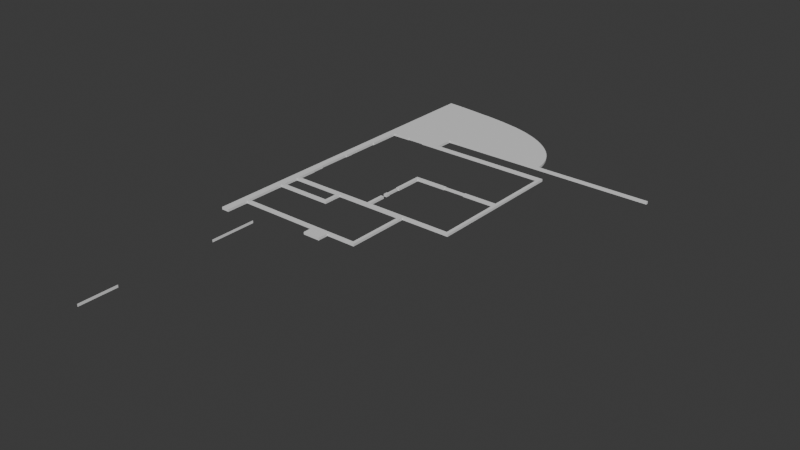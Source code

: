 # Source: LabRoofEnvelopeCorrection.blend  (saved by Blender 5.2.45; exported with 4.5.12 LTS)
import bpy
from mathutils import Matrix  # noqa: F401  (used for matrix-valued properties, if any)

bpy.ops.wm.read_factory_settings(use_empty=True)
scene = bpy.context.scene
scene.name = 'Scene'

# ---- collections
col_collection = bpy.data.collections.new('Collection'); scene.collection.children.link(col_collection)

# ---- materials (node trees are filled in below, after node groups)
mat_r17_wall = bpy.data.materials.new('R17_Wall')
mat_r17_wall.diffuse_color = (0.84, 0.86, 0.87, 1.0)

# ---- material node trees
mat_r17_wall.use_nodes = True; mat_r17_wall.node_tree.nodes.clear()
_N = mat_r17_wall.node_tree.nodes; _L = mat_r17_wall.node_tree.links
n0 = _N.new('ShaderNodeBsdfPrincipled'); n0.name = 'Principled BSDF'; n0.location = (-200, 100)
n0.inputs[10].default_value = 0.005
n1 = _N.new('ShaderNodeOutputMaterial'); n1.name = 'Material Output'; n1.location = (200, 100)
_L.new(n0.outputs[0], n1.inputs[0])
n1.is_active_output = True

# ---- world
world_world = bpy.data.worlds.new('World'); scene.world = world_world
world_world.use_nodes = True; world_world.node_tree.nodes.clear()
_N = world_world.node_tree.nodes; _L = world_world.node_tree.links
n0 = _N.new('ShaderNodeOutputWorld'); n0.name = 'World Output'; n0.location = (200, 100)
n1 = _N.new('ShaderNodeBackground'); n1.name = 'Background'; n1.location = (-200, 100)
n1.inputs[0].default_value = (0.05088, 0.05088, 0.05088, 1.0)
_L.new(n1.outputs[0], n0.inputs[0])
n0.is_active_output = True
world_world.color = (0.05088, 0.05088, 0.05088)
world_world.sun_shadow_jitter_overblur = 0.0

# ---- meshes
me_sm_labroofcorrected_b_main_roof_rg03_01 = bpy.data.meshes.new('SM_LabRoofCorrected_B_Main_roof_RG03_01')
me_sm_labroofcorrected_b_main_roof_rg03_01.from_pydata([(11.31, 5.975, 0.0), (11.31, 1.192, 0.0), (10.71, 1.792, 0.0), (2.144, -5.975, 0.0), (1.544, -5.975, 0.0), (1.544, 1.042, 0.0), (-11.31, 1.042, 0.0), (-11.31, 1.642, 0.0), (-5.744, 1.642, 0.0), (-5.444, 1.642, 0.0), (-5.744, 1.652, 0.0), (-5.444, 1.652, 0.0), (-11.31, 1.652, 0.0), (-11.31, 1.792, 0.0), (-5.894, 1.792, 0.0), (-5.894, 5.275, 0.0), (-5.294, 5.275, 0.0), (10.71, 5.975, 0.0), (2.144, 1.192, 0.0), (-5.294, 1.792, 0.0), (2.154, 1.642, 0.0), (2.154, 1.652, 0.0), (10.71, 1.792, 0.45), (11.31, 1.192, 0.45), (11.31, 5.975, 0.45), (1.544, 1.042, 0.45), (1.544, -5.975, 0.45), (2.144, -5.975, 0.45), (-5.744, 1.642, 0.45), (-11.31, 1.642, 0.45), (-11.31, 1.042, 0.45), (-5.744, 1.652, 0.45), (-5.444, 1.642, 0.45), (-5.444, 1.652, 0.45), (-5.894, 1.792, 0.45), (-11.31, 1.792, 0.45), (-11.31, 1.652, 0.45), (-5.294, 5.275, 0.45), (-5.894, 5.275, 0.45), (10.71, 5.975, 0.45), (2.144, 1.192, 0.45), (-5.294, 1.792, 0.45), (2.154, 1.642, 0.45), (2.154, 1.652, 0.45)], [], [(0, 1, 2), (3, 4, 5), (6, 7, 8), (9, 8, 10), (10, 11, 9), (12, 13, 14), (15, 16, 14), (2, 17, 0), (5, 18, 3), (6, 8, 9), (14, 10, 12), (16, 19, 14), (1, 18, 2), (9, 5, 6), (14, 11, 10), (5, 9, 20), (11, 14, 19), (20, 18, 5), (19, 21, 11), (18, 20, 2), (19, 2, 21), (20, 21, 2), (22, 23, 24), (25, 26, 27), (28, 29, 30), (31, 28, 32), (32, 33, 31), (34, 35, 36), (34, 37, 38), (24, 39, 22), (27, 40, 25), (32, 28, 30), (36, 31, 34), (34, 41, 37), (22, 40, 23), (30, 25, 32), (31, 33, 34), (42, 32, 25), (41, 34, 33), (25, 40, 42), (33, 43, 41), (22, 42, 40), (43, 22, 41), (22, 43, 42), (17, 2, 22), (17, 22, 39), (2, 19, 41), (2, 41, 22), (19, 16, 37), (19, 37, 41), (16, 15, 38), (16, 38, 37), (15, 14, 34), (15, 34, 38), (14, 13, 35), (14, 35, 34), (13, 12, 36), (13, 36, 35), (12, 10, 31), (12, 31, 36), (10, 8, 28), (10, 28, 31), (8, 7, 29), (8, 29, 28), (7, 6, 30), (7, 30, 29), (6, 5, 25), (6, 25, 30), (5, 4, 26), (5, 26, 25), (4, 3, 27), (4, 27, 26), (3, 18, 40), (3, 40, 27), (18, 1, 23), (18, 23, 40), (1, 0, 24), (1, 24, 23), (0, 17, 39), (0, 39, 24), (20, 9, 32), (20, 32, 42), (9, 11, 33), (9, 33, 32), (11, 21, 43), (11, 43, 33), (21, 20, 42), (21, 42, 43)])
_uv = me_sm_labroofcorrected_b_main_roof_rg03_01.uv_layers.new(name='UVMap')
_uv.uv.foreach_set('vector', [11.31, 5.975, 11.31, 1.192, 10.71, 1.792, 2.144, -5.975, 1.544, -5.975, 1.544, 1.042, -11.31, 1.042, -11.31, 1.642, -5.744, 1.642, -5.444, 1.642, -5.744, 1.642, -5.744, 1.652, -5.744, 1.652, -5.444, 1.652, -5.444, 1.642, -11.31, 1.652, -11.31, 1.792, -5.894, 1.792, -5.894, 5.275, -5.294, 5.275, -5.894, 1.792, 10.71, 1.792, 10.71, 5.975, 11.31, 5.975, 1.544, 1.042, 2.144, 1.192, 2.144, -5.975, -11.31, 1.042, -5.744, 1.642, -5.444, 1.642, -5.894, 1.792, -5.744, 1.652, -11.31, 1.652, -5.294, 5.275, -5.294, 1.792, -5.894, 1.792, 11.31, 1.192, 2.144, 1.192, 10.71, 1.792, -5.444, 1.642, 1.544, 1.042, -11.31, 1.042, -5.894, 1.792, -5.444, 1.652, -5.744, 1.652, 1.544, 1.042, -5.444, 1.642, 2.154, 1.642, -5.444, 1.652, -5.894, 1.792, -5.294, 1.792, 2.154, 1.642, 2.144, 1.192, 1.544, 1.042, -5.294, 1.792, 2.154, 1.652, -5.444, 1.652, 2.144, 1.192, 2.154, 1.642, 10.71, 1.792, -5.294, 1.792, 10.71, 1.792, 2.154, 1.652, 2.154, 1.642, 2.154, 1.652, 10.71, 1.792, 10.71, 1.792, 11.31, 1.192, 11.31, 5.975, 1.544, 1.042, 1.544, -5.975, 2.144, -5.975, -5.744, 1.642, -11.31, 1.642, -11.31, 1.042, -5.744, 1.652, -5.744, 1.642, -5.444, 1.642, -5.444, 1.642, -5.444, 1.652, -5.744, 1.652, -5.894, 1.792, -11.31, 1.792, -11.31, 1.652, -5.894, 1.792, -5.294, 5.275, -5.894, 5.275, 11.31, 5.975, 10.71, 5.975, 10.71, 1.792, 2.144, -5.975, 2.144, 1.192, 1.544, 1.042, -5.444, 1.642, -5.744, 1.642, -11.31, 1.042, -11.31, 1.652, -5.744, 1.652, -5.894, 1.792, -5.894, 1.792, -5.294, 1.792, -5.294, 5.275, 10.71, 1.792, 2.144, 1.192, 11.31, 1.192, -11.31, 1.042, 1.544, 1.042, -5.444, 1.642, -5.744, 1.652, -5.444, 1.652, -5.894, 1.792, 2.154, 1.642, -5.444, 1.642, 1.544, 1.042, -5.294, 1.792, -5.894, 1.792, -5.444, 1.652, 1.544, 1.042, 2.144, 1.192, 2.154, 1.642, -5.444, 1.652, 2.154, 1.652, -5.294, 1.792, 10.71, 1.792, 2.154, 1.642, 2.144, 1.192, 2.154, 1.652, 10.71, 1.792, -5.294, 1.792, 10.71, 1.792, 2.154, 1.652, 2.154, 1.642, 5.975, 0.0, 1.792, 0.0, 1.792, 0.45, 5.975, 0.0, 1.792, 0.45, 5.975, 0.45, 10.71, 0.0, -5.294, 0.0, -5.294, 0.45, 10.71, 0.0, -5.294, 0.45, 10.71, 0.45, 1.792, 0.0, 5.275, 0.0, 5.275, 0.45, 1.792, 0.0, 5.275, 0.45, 1.792, 0.45, -5.294, 0.0, -5.894, 0.0, -5.894, 0.45, -5.294, 0.0, -5.894, 0.45, -5.294, 0.45, 5.275, 0.0, 1.792, 0.0, 1.792, 0.45, 5.275, 0.0, 1.792, 0.45, 5.275, 0.45, -5.894, 0.0, -11.31, 0.0, -11.31, 0.45, -5.894, 0.0, -11.31, 0.45, -5.894, 0.45, 1.792, 0.0, 1.652, 0.0, 1.652, 0.45, 1.792, 0.0, 1.652, 0.45, 1.792, 0.45, -11.31, 0.0, -5.744, 0.0, -5.744, 0.45, -11.31, 0.0, -5.744, 0.45, -11.31, 0.45, 1.652, 0.0, 1.642, 0.0, 1.642, 0.45, 1.652, 0.0, 1.642, 0.45, 1.652, 0.45, -5.744, 0.0, -11.31, 0.0, -11.31, 0.45, -5.744, 0.0, -11.31, 0.45, -5.744, 0.45, 1.642, 0.0, 1.042, 0.0, 1.042, 0.45, 1.642, 0.0, 1.042, 0.45, 1.642, 0.45, -11.31, 0.0, 1.544, 0.0, 1.544, 0.45, -11.31, 0.0, 1.544, 0.45, -11.31, 0.45, 1.042, 0.0, -5.975, 0.0, -5.975, 0.45, 1.042, 0.0, -5.975, 0.45, 1.042, 0.45, 1.544, 0.0, 2.144, 0.0, 2.144, 0.45, 1.544, 0.0, 2.144, 0.45, 1.544, 0.45, -5.975, 0.0, 1.192, 0.0, 1.192, 0.45, -5.975, 0.0, 1.192, 0.45, -5.975, 0.45, 2.144, 0.0, 11.31, 0.0, 11.31, 0.45, 2.144, 0.0, 11.31, 0.45, 2.144, 0.45, 1.192, 0.0, 5.975, 0.0, 5.975, 0.45, 1.192, 0.0, 5.975, 0.45, 1.192, 0.45, 11.31, 0.0, 10.71, 0.0, 10.71, 0.45, 11.31, 0.0, 10.71, 0.45, 11.31, 0.45, 2.154, 0.0, -5.444, 0.0, -5.444, 0.45, 2.154, 0.0, -5.444, 0.45, 2.154, 0.45, 1.642, 0.0, 1.652, 0.0, 1.652, 0.45, 1.642, 0.0, 1.652, 0.45, 1.642, 0.45, -5.444, 0.0, 2.154, 0.0, 2.154, 0.45, -5.444, 0.0, 2.154, 0.45, -5.444, 0.45, 1.652, 0.0, 1.642, 0.0, 1.642, 0.45, 1.652, 0.0, 1.642, 0.45, 1.652, 0.45])
me_sm_labroofcorrected_b_main_roof_rg03_01.materials.append(mat_r17_wall)
me_sm_labroofcorrected_b_main_roof_rg03_01.update()
me_sm_labroofcorrected_b_main_roof_rg03_02 = bpy.data.meshes.new('SM_LabRoofCorrected_B_Main_roof_RG03_02')
me_sm_labroofcorrected_b_main_roof_rg03_02.from_pydata([(-0.03125, 1.25, 0.0), (0.03125, 1.25, 0.0), (0.03125, -1.25, 0.0), (-0.03125, -1.25, 0.0), (0.03125, -1.25, 0.45), (0.03125, 1.25, 0.45), (-0.03125, 1.25, 0.45), (-0.03125, -1.25, 0.45)], [], [(0, 1, 2), (2, 3, 0), (4, 5, 6), (6, 7, 4), (0, 3, 7), (0, 7, 6), (3, 2, 4), (3, 4, 7), (2, 1, 5), (2, 5, 4), (1, 0, 6), (1, 6, 5)])
_uv = me_sm_labroofcorrected_b_main_roof_rg03_02.uv_layers.new(name='UVMap')
_uv.uv.foreach_set('vector', [-0.03125, 1.25, 0.03125, 1.25, 0.03125, -1.25, 0.03125, -1.25, -0.03125, -1.25, -0.03125, 1.25, 0.03125, -1.25, 0.03125, 1.25, -0.03125, 1.25, -0.03125, 1.25, -0.03125, -1.25, 0.03125, -1.25, 1.25, 0.0, -1.25, 0.0, -1.25, 0.45, 1.25, 0.0, -1.25, 0.45, 1.25, 0.45, -0.03125, 0.0, 0.03125, 0.0, 0.03125, 0.45, -0.03125, 0.0, 0.03125, 0.45, -0.03125, 0.45, -1.25, 0.0, 1.25, 0.0, 1.25, 0.45, -1.25, 0.0, 1.25, 0.45, -1.25, 0.45, 0.03125, 0.0, -0.03125, 0.0, -0.03125, 0.45, 0.03125, 0.0, -0.03125, 0.45, 0.03125, 0.45])
me_sm_labroofcorrected_b_main_roof_rg03_02.materials.append(mat_r17_wall)
me_sm_labroofcorrected_b_main_roof_rg03_02.update()
me_sm_labroofcorrected_b_main_roof_rg04_01 = bpy.data.meshes.new('SM_LabRoofCorrected_B_Main_roof_RG04_01')
me_sm_labroofcorrected_b_main_roof_rg04_01.from_pydata([(1.612, -1.3, 0.0), (-1.587, -1.3, 0.0), (1.612, 0.7, 0.0), (-6.35, 0.7, 0.0), (-6.35, 1.3, 0.0), (-1.587, 0.7, 0.0), (6.35, 1.3, 0.0), (6.35, 0.7, 0.0), (1.612, 0.7, 0.45), (-1.587, -1.3, 0.45), (1.612, -1.3, 0.45), (-1.587, 0.7, 0.45), (-6.35, 1.3, 0.45), (-6.35, 0.7, 0.45), (6.35, 0.7, 0.45), (6.35, 1.3, 0.45)], [], [(0, 1, 2), (3, 4, 5), (6, 7, 2), (1, 5, 2), (6, 2, 5), (5, 4, 6), (8, 9, 10), (11, 12, 13), (8, 14, 15), (8, 11, 9), (11, 8, 15), (15, 12, 11), (7, 6, 15), (7, 15, 14), (6, 4, 12), (6, 12, 15), (4, 3, 13), (4, 13, 12), (3, 5, 11), (3, 11, 13), (5, 1, 9), (5, 9, 11), (1, 0, 10), (1, 10, 9), (0, 2, 8), (0, 8, 10), (2, 7, 14), (2, 14, 8)])
_uv = me_sm_labroofcorrected_b_main_roof_rg04_01.uv_layers.new(name='UVMap')
_uv.uv.foreach_set('vector', [1.612, -1.3, -1.587, -1.3, 1.612, 0.7, -6.35, 0.7, -6.35, 1.3, -1.587, 0.7, 6.35, 1.3, 6.35, 0.7, 1.612, 0.7, -1.587, -1.3, -1.587, 0.7, 1.612, 0.7, 6.35, 1.3, 1.612, 0.7, -1.587, 0.7, -1.587, 0.7, -6.35, 1.3, 6.35, 1.3, 1.612, 0.7, -1.587, -1.3, 1.612, -1.3, -1.587, 0.7, -6.35, 1.3, -6.35, 0.7, 1.612, 0.7, 6.35, 0.7, 6.35, 1.3, 1.612, 0.7, -1.587, 0.7, -1.587, -1.3, -1.587, 0.7, 1.612, 0.7, 6.35, 1.3, 6.35, 1.3, -6.35, 1.3, -1.587, 0.7, 0.7, 0.0, 1.3, 0.0, 1.3, 0.45, 0.7, 0.0, 1.3, 0.45, 0.7, 0.45, 6.35, 0.0, -6.35, 0.0, -6.35, 0.45, 6.35, 0.0, -6.35, 0.45, 6.35, 0.45, 1.3, 0.0, 0.7, 0.0, 0.7, 0.45, 1.3, 0.0, 0.7, 0.45, 1.3, 0.45, -6.35, 0.0, -1.587, 0.0, -1.587, 0.45, -6.35, 0.0, -1.587, 0.45, -6.35, 0.45, 0.7, 0.0, -1.3, 0.0, -1.3, 0.45, 0.7, 0.0, -1.3, 0.45, 0.7, 0.45, -1.587, 0.0, 1.612, 0.0, 1.612, 0.45, -1.587, 0.0, 1.612, 0.45, -1.587, 0.45, -1.3, 0.0, 0.7, 0.0, 0.7, 0.45, -1.3, 0.0, 0.7, 0.45, -1.3, 0.45, 1.612, 0.0, 6.35, 0.0, 6.35, 0.45, 1.612, 0.0, 6.35, 0.45, 1.612, 0.45])
me_sm_labroofcorrected_b_main_roof_rg04_01.materials.append(mat_r17_wall)
me_sm_labroofcorrected_b_main_roof_rg04_01.update()
me_sm_labroofcorrected_b_main_roof_rg08_01 = bpy.data.meshes.new('SM_LabRoofCorrected_B_Main_roof_RG08_01')
me_sm_labroofcorrected_b_main_roof_rg08_01.from_pydata([(0.0375, 1.467, 0.0), (0.0375, -1.467, 0.0), (-0.0375, -1.467, 0.0), (-0.0375, 1.467, 0.0), (-0.0375, -1.467, 0.45), (0.0375, -1.467, 0.45), (0.0375, 1.467, 0.45), (-0.0375, 1.467, 0.45)], [], [(0, 1, 2), (2, 3, 0), (4, 5, 6), (6, 7, 4), (0, 3, 7), (0, 7, 6), (3, 2, 4), (3, 4, 7), (2, 1, 5), (2, 5, 4), (1, 0, 6), (1, 6, 5)])
_uv = me_sm_labroofcorrected_b_main_roof_rg08_01.uv_layers.new(name='UVMap')
_uv.uv.foreach_set('vector', [0.0375, 1.467, 0.0375, -1.467, -0.0375, -1.467, -0.0375, -1.467, -0.0375, 1.467, 0.0375, 1.467, -0.0375, -1.467, 0.0375, -1.467, 0.0375, 1.467, 0.0375, 1.467, -0.0375, 1.467, -0.0375, -1.467, 0.0375, 0.0, -0.0375, 0.0, -0.0375, 0.45, 0.0375, 0.0, -0.0375, 0.45, 0.0375, 0.45, 1.467, 0.0, -1.467, 0.0, -1.467, 0.45, 1.467, 0.0, -1.467, 0.45, 1.467, 0.45, -0.0375, 0.0, 0.0375, 0.0, 0.0375, 0.45, -0.0375, 0.0, 0.0375, 0.45, -0.0375, 0.45, -1.467, 0.0, 1.467, 0.0, 1.467, 0.45, -1.467, 0.0, 1.467, 0.45, -1.467, 0.45])
me_sm_labroofcorrected_b_main_roof_rg08_01.materials.append(mat_r17_wall)
me_sm_labroofcorrected_b_main_roof_rg08_01.update()
me_sm_labroofcorrected_b_main_roof_rg01_01 = bpy.data.meshes.new('SM_LabRoofCorrected_B_Main_roof_RG01_01')
me_sm_labroofcorrected_b_main_roof_rg01_01.from_pydata([(10.71, -4.258, 0.0), (10.71, 3.842, 0.0), (10.73, -4.258, 0.0), (-11.31, 3.842, 0.0), (-11.31, 4.442, 0.0), (11.31, -4.442, 0.0), (10.73, -4.442, 0.0), (11.31, 4.442, 0.0), (10.73, -4.258, 0.45), (10.71, 3.842, 0.45), (10.71, -4.258, 0.45), (-11.31, 4.442, 0.45), (-11.31, 3.842, 0.45), (10.73, -4.442, 0.45), (11.31, -4.442, 0.45), (11.31, 4.442, 0.45)], [], [(0, 1, 2), (3, 4, 1), (5, 6, 2), (4, 7, 1), (5, 2, 1), (1, 7, 5), (8, 9, 10), (9, 11, 12), (8, 13, 14), (9, 15, 11), (9, 8, 14), (14, 15, 9), (6, 5, 14), (6, 14, 13), (5, 7, 15), (5, 15, 14), (7, 4, 11), (7, 11, 15), (4, 3, 12), (4, 12, 11), (3, 1, 9), (3, 9, 12), (1, 0, 10), (1, 10, 9), (0, 2, 8), (0, 8, 10), (2, 6, 13), (2, 13, 8)])
_uv = me_sm_labroofcorrected_b_main_roof_rg01_01.uv_layers.new(name='UVMap')
_uv.uv.foreach_set('vector', [10.71, -4.258, 10.71, 3.842, 10.73, -4.258, -11.31, 3.842, -11.31, 4.442, 10.71, 3.842, 11.31, -4.442, 10.73, -4.442, 10.73, -4.258, -11.31, 4.442, 11.31, 4.442, 10.71, 3.842, 11.31, -4.442, 10.73, -4.258, 10.71, 3.842, 10.71, 3.842, 11.31, 4.442, 11.31, -4.442, 10.73, -4.258, 10.71, 3.842, 10.71, -4.258, 10.71, 3.842, -11.31, 4.442, -11.31, 3.842, 10.73, -4.258, 10.73, -4.442, 11.31, -4.442, 10.71, 3.842, 11.31, 4.442, -11.31, 4.442, 10.71, 3.842, 10.73, -4.258, 11.31, -4.442, 11.31, -4.442, 11.31, 4.442, 10.71, 3.842, 10.73, 0.0, 11.31, 0.0, 11.31, 0.45, 10.73, 0.0, 11.31, 0.45, 10.73, 0.45, -4.442, 0.0, 4.442, 0.0, 4.442, 0.45, -4.442, 0.0, 4.442, 0.45, -4.442, 0.45, 11.31, 0.0, -11.31, 0.0, -11.31, 0.45, 11.31, 0.0, -11.31, 0.45, 11.31, 0.45, 4.442, 0.0, 3.842, 0.0, 3.842, 0.45, 4.442, 0.0, 3.842, 0.45, 4.442, 0.45, -11.31, 0.0, 10.71, 0.0, 10.71, 0.45, -11.31, 0.0, 10.71, 0.45, -11.31, 0.45, 3.842, 0.0, -4.258, 0.0, -4.258, 0.45, 3.842, 0.0, -4.258, 0.45, 3.842, 0.45, 10.71, 0.0, 10.73, 0.0, 10.73, 0.45, 10.71, 0.0, 10.73, 0.45, 10.71, 0.45, -4.258, 0.0, -4.442, 0.0, -4.442, 0.45, -4.258, 0.0, -4.442, 0.45, -4.258, 0.45])
me_sm_labroofcorrected_b_main_roof_rg01_01.materials.append(mat_r17_wall)
me_sm_labroofcorrected_b_main_roof_rg01_01.update()
me_sm_labroofcorrected_b_main_roof_rg02_01 = bpy.data.meshes.new('SM_LabRoofCorrected_B_Main_roof_RG02_01')
me_sm_labroofcorrected_b_main_roof_rg02_01.from_pydata([(-8.0, -3.466, 0.0), (-8.15, -3.466, 0.0), (-8.0, 1.683, 0.0), (-8.0, -5.868, 0.0), (-8.0, -6.683, 0.0), (-8.15, -5.868, 0.0), (-8.6, -6.683, 0.0), (-8.6, -5.868, 0.0), (-8.45, -5.868, 0.0), (-8.6, -3.466, 0.0), (-8.6, 2.283, 0.0), (-2.251, 2.283, 0.0), (-2.251, 2.133, 0.0), (1.751, 2.283, 0.0), (8.0, 2.283, 0.0), (1.751, 2.133, 0.0), (8.0, 6.683, 0.0), (8.024, 6.683, 0.0), (8.024, 6.5, 0.0), (8.6, 6.5, 0.0), (8.6, -6.683, 0.0), (8.0, 1.683, 0.0), (8.0, -6.683, 0.0), (1.751, 1.683, 0.0), (1.751, 1.833, 0.0), (-2.251, 1.683, 0.0), (-2.251, 1.833, 0.0), (-8.45, -3.466, 0.0), (-8.0, 1.683, 0.45), (-8.15, -3.466, 0.45), (-8.0, -3.466, 0.45), (-8.15, -5.868, 0.45), (-8.0, -6.683, 0.45), (-8.0, -5.868, 0.45), (-8.45, -5.868, 0.45), (-8.6, -5.868, 0.45), (-8.6, -6.683, 0.45), (-8.6, 2.283, 0.45), (-8.6, -3.466, 0.45), (-2.251, 2.133, 0.45), (-2.251, 2.283, 0.45), (1.751, 2.133, 0.45), (8.0, 2.283, 0.45), (1.751, 2.283, 0.45), (8.024, 6.5, 0.45), (8.024, 6.683, 0.45), (8.0, 6.683, 0.45), (8.0, 1.683, 0.45), (8.6, -6.683, 0.45), (8.6, 6.5, 0.45), (8.0, -6.683, 0.45), (1.751, 1.833, 0.45), (1.751, 1.683, 0.45), (-2.251, 1.833, 0.45), (-2.251, 1.683, 0.45), (-8.45, -3.466, 0.45)], [], [(0, 1, 2), (3, 4, 5), (6, 7, 8), (9, 10, 2), (11, 12, 2), (13, 14, 15), (16, 17, 18), (19, 20, 21), (22, 21, 20), (23, 24, 21), (25, 2, 26), (8, 4, 6), (18, 14, 16), (19, 21, 14), (4, 8, 5), (14, 18, 19), (5, 8, 1), (14, 21, 15), (1, 8, 27), (15, 21, 24), (27, 2, 1), (24, 12, 15), (2, 27, 9), (12, 24, 26), (2, 10, 11), (12, 26, 2), (28, 29, 30), (31, 32, 33), (34, 35, 36), (28, 37, 38), (28, 39, 40), (41, 42, 43), (44, 45, 46), (47, 48, 49), (48, 47, 50), (47, 51, 52), (53, 28, 54), (36, 32, 34), (46, 42, 44), (42, 47, 49), (31, 34, 32), (49, 44, 42), (29, 34, 31), (41, 47, 42), (55, 34, 29), (51, 47, 41), (29, 28, 55), (41, 39, 51), (38, 55, 28), (53, 51, 39), (40, 37, 28), (28, 53, 39), (25, 26, 53), (25, 53, 54), (26, 24, 51), (26, 51, 53), (24, 23, 52), (24, 52, 51), (23, 21, 47), (23, 47, 52), (21, 22, 50), (21, 50, 47), (22, 20, 48), (22, 48, 50), (20, 19, 49), (20, 49, 48), (19, 18, 44), (19, 44, 49), (18, 17, 45), (18, 45, 44), (17, 16, 46), (17, 46, 45), (16, 14, 42), (16, 42, 46), (14, 13, 43), (14, 43, 42), (13, 15, 41), (13, 41, 43), (15, 12, 39), (15, 39, 41), (12, 11, 40), (12, 40, 39), (11, 10, 37), (11, 37, 40), (10, 9, 38), (10, 38, 37), (9, 27, 55), (9, 55, 38), (27, 8, 34), (27, 34, 55), (8, 7, 35), (8, 35, 34), (7, 6, 36), (7, 36, 35), (6, 4, 32), (6, 32, 36), (4, 3, 33), (4, 33, 32), (3, 5, 31), (3, 31, 33), (5, 1, 29), (5, 29, 31), (1, 0, 30), (1, 30, 29), (0, 2, 28), (0, 28, 30), (2, 25, 54), (2, 54, 28)])
_uv = me_sm_labroofcorrected_b_main_roof_rg02_01.uv_layers.new(name='UVMap')
_uv.uv.foreach_set('vector', [-8.0, -3.466, -8.15, -3.466, -8.0, 1.683, -8.0, -5.868, -8.0, -6.683, -8.15, -5.868, -8.6, -6.683, -8.6, -5.868, -8.45, -5.868, -8.6, -3.466, -8.6, 2.283, -8.0, 1.683, -2.251, 2.283, -2.251, 2.133, -8.0, 1.683, 1.751, 2.283, 8.0, 2.283, 1.751, 2.133, 8.0, 6.683, 8.024, 6.683, 8.024, 6.5, 8.6, 6.5, 8.6, -6.683, 8.0, 1.683, 8.0, -6.683, 8.0, 1.683, 8.6, -6.683, 1.751, 1.683, 1.751, 1.833, 8.0, 1.683, -2.251, 1.683, -8.0, 1.683, -2.251, 1.833, -8.45, -5.868, -8.0, -6.683, -8.6, -6.683, 8.024, 6.5, 8.0, 2.283, 8.0, 6.683, 8.6, 6.5, 8.0, 1.683, 8.0, 2.283, -8.0, -6.683, -8.45, -5.868, -8.15, -5.868, 8.0, 2.283, 8.024, 6.5, 8.6, 6.5, -8.15, -5.868, -8.45, -5.868, -8.15, -3.466, 8.0, 2.283, 8.0, 1.683, 1.751, 2.133, -8.15, -3.466, -8.45, -5.868, -8.45, -3.466, 1.751, 2.133, 8.0, 1.683, 1.751, 1.833, -8.45, -3.466, -8.0, 1.683, -8.15, -3.466, 1.751, 1.833, -2.251, 2.133, 1.751, 2.133, -8.0, 1.683, -8.45, -3.466, -8.6, -3.466, -2.251, 2.133, 1.751, 1.833, -2.251, 1.833, -8.0, 1.683, -8.6, 2.283, -2.251, 2.283, -2.251, 2.133, -2.251, 1.833, -8.0, 1.683, -8.0, 1.683, -8.15, -3.466, -8.0, -3.466, -8.15, -5.868, -8.0, -6.683, -8.0, -5.868, -8.45, -5.868, -8.6, -5.868, -8.6, -6.683, -8.0, 1.683, -8.6, 2.283, -8.6, -3.466, -8.0, 1.683, -2.251, 2.133, -2.251, 2.283, 1.751, 2.133, 8.0, 2.283, 1.751, 2.283, 8.024, 6.5, 8.024, 6.683, 8.0, 6.683, 8.0, 1.683, 8.6, -6.683, 8.6, 6.5, 8.6, -6.683, 8.0, 1.683, 8.0, -6.683, 8.0, 1.683, 1.751, 1.833, 1.751, 1.683, -2.251, 1.833, -8.0, 1.683, -2.251, 1.683, -8.6, -6.683, -8.0, -6.683, -8.45, -5.868, 8.0, 6.683, 8.0, 2.283, 8.024, 6.5, 8.0, 2.283, 8.0, 1.683, 8.6, 6.5, -8.15, -5.868, -8.45, -5.868, -8.0, -6.683, 8.6, 6.5, 8.024, 6.5, 8.0, 2.283, -8.15, -3.466, -8.45, -5.868, -8.15, -5.868, 1.751, 2.133, 8.0, 1.683, 8.0, 2.283, -8.45, -3.466, -8.45, -5.868, -8.15, -3.466, 1.751, 1.833, 8.0, 1.683, 1.751, 2.133, -8.15, -3.466, -8.0, 1.683, -8.45, -3.466, 1.751, 2.133, -2.251, 2.133, 1.751, 1.833, -8.6, -3.466, -8.45, -3.466, -8.0, 1.683, -2.251, 1.833, 1.751, 1.833, -2.251, 2.133, -2.251, 2.283, -8.6, 2.283, -8.0, 1.683, -8.0, 1.683, -2.251, 1.833, -2.251, 2.133, 1.683, 0.0, 1.833, 0.0, 1.833, 0.45, 1.683, 0.0, 1.833, 0.45, 1.683, 0.45, -2.251, 0.0, 1.751, 0.0, 1.751, 0.45, -2.251, 0.0, 1.751, 0.45, -2.251, 0.45, 1.833, 0.0, 1.683, 0.0, 1.683, 0.45, 1.833, 0.0, 1.683, 0.45, 1.833, 0.45, 1.751, 0.0, 8.0, 0.0, 8.0, 0.45, 1.751, 0.0, 8.0, 0.45, 1.751, 0.45, 1.683, 0.0, -6.683, 0.0, -6.683, 0.45, 1.683, 0.0, -6.683, 0.45, 1.683, 0.45, 8.0, 0.0, 8.6, 0.0, 8.6, 0.45, 8.0, 0.0, 8.6, 0.45, 8.0, 0.45, -6.683, 0.0, 6.5, 0.0, 6.5, 0.45, -6.683, 0.0, 6.5, 0.45, -6.683, 0.45, 8.6, 0.0, 8.024, 0.0, 8.024, 0.45, 8.6, 0.0, 8.024, 0.45, 8.6, 0.45, 6.5, 0.0, 6.683, 0.0, 6.683, 0.45, 6.5, 0.0, 6.683, 0.45, 6.5, 0.45, 8.024, 0.0, 8.0, 0.0, 8.0, 0.45, 8.024, 0.0, 8.0, 0.45, 8.024, 0.45, 6.683, 0.0, 2.283, 0.0, 2.283, 0.45, 6.683, 0.0, 2.283, 0.45, 6.683, 0.45, 8.0, 0.0, 1.751, 0.0, 1.751, 0.45, 8.0, 0.0, 1.751, 0.45, 8.0, 0.45, 2.283, 0.0, 2.133, 0.0, 2.133, 0.45, 2.283, 0.0, 2.133, 0.45, 2.283, 0.45, 1.751, 0.0, -2.251, 0.0, -2.251, 0.45, 1.751, 0.0, -2.251, 0.45, 1.751, 0.45, 2.133, 0.0, 2.283, 0.0, 2.283, 0.45, 2.133, 0.0, 2.283, 0.45, 2.133, 0.45, -2.251, 0.0, -8.6, 0.0, -8.6, 0.45, -2.251, 0.0, -8.6, 0.45, -2.251, 0.45, 2.283, 0.0, -3.466, 0.0, -3.466, 0.45, 2.283, 0.0, -3.466, 0.45, 2.283, 0.45, -8.6, 0.0, -8.45, 0.0, -8.45, 0.45, -8.6, 0.0, -8.45, 0.45, -8.6, 0.45, -3.466, 0.0, -5.868, 0.0, -5.868, 0.45, -3.466, 0.0, -5.868, 0.45, -3.466, 0.45, -8.45, 0.0, -8.6, 0.0, -8.6, 0.45, -8.45, 0.0, -8.6, 0.45, -8.45, 0.45, -5.868, 0.0, -6.683, 0.0, -6.683, 0.45, -5.868, 0.0, -6.683, 0.45, -5.868, 0.45, -8.6, 0.0, -8.0, 0.0, -8.0, 0.45, -8.6, 0.0, -8.0, 0.45, -8.6, 0.45, -6.683, 0.0, -5.868, 0.0, -5.868, 0.45, -6.683, 0.0, -5.868, 0.45, -6.683, 0.45, -8.0, 0.0, -8.15, 0.0, -8.15, 0.45, -8.0, 0.0, -8.15, 0.45, -8.0, 0.45, -5.868, 0.0, -3.466, 0.0, -3.466, 0.45, -5.868, 0.0, -3.466, 0.45, -5.868, 0.45, -8.15, 0.0, -8.0, 0.0, -8.0, 0.45, -8.15, 0.0, -8.0, 0.45, -8.15, 0.45, -3.466, 0.0, 1.683, 0.0, 1.683, 0.45, -3.466, 0.0, 1.683, 0.45, -3.466, 0.45, -8.0, 0.0, -2.251, 0.0, -2.251, 0.45, -8.0, 0.0, -2.251, 0.45, -8.0, 0.45])
me_sm_labroofcorrected_b_main_roof_rg02_01.materials.append(mat_r17_wall)
me_sm_labroofcorrected_b_main_roof_rg02_01.update()
me_sm_labroofcorrected_b_main_roof_hall_1__1_0_01 = bpy.data.meshes.new('SM_LabRoofCorrected_B_Main_roof_Hall_1__1_0_01')
me_sm_labroofcorrected_b_main_roof_hall_1__1_0_01.from_pydata([(-5.869, 4.625, 0.0), (-4.569, 4.625, 0.0), (-4.569, 0.1583, 0.0), (5.869, 0.1583, 0.0), (5.869, -0.4417, 0.0), (-4.419, -0.4517, 0.0), (-4.419, -4.625, 0.0), (-4.569, -0.4517, 0.0), (-5.869, -4.625, 0.0), (-4.569, -0.4417, 0.0), (-4.569, 0.1583, 0.45), (-4.569, 4.625, 0.45), (-5.869, 4.625, 0.45), (5.869, -0.4417, 0.45), (5.869, 0.1583, 0.45), (-4.569, -0.4517, 0.45), (-4.419, -4.625, 0.45), (-4.419, -0.4517, 0.45), (-5.869, -4.625, 0.45), (-4.569, -0.4417, 0.45)], [], [(0, 1, 2), (3, 4, 2), (5, 6, 7), (2, 8, 0), (4, 9, 2), (6, 8, 7), (2, 9, 8), (7, 8, 9), (10, 11, 12), (10, 13, 14), (15, 16, 17), (12, 18, 10), (10, 19, 13), (15, 18, 16), (18, 19, 10), (19, 18, 15), (8, 6, 16), (8, 16, 18), (6, 5, 17), (6, 17, 16), (5, 7, 15), (5, 15, 17), (7, 9, 19), (7, 19, 15), (9, 4, 13), (9, 13, 19), (4, 3, 14), (4, 14, 13), (3, 2, 10), (3, 10, 14), (2, 1, 11), (2, 11, 10), (1, 0, 12), (1, 12, 11), (0, 8, 18), (0, 18, 12)])
_uv = me_sm_labroofcorrected_b_main_roof_hall_1__1_0_01.uv_layers.new(name='UVMap')
_uv.uv.foreach_set('vector', [-5.869, 4.625, -4.569, 4.625, -4.569, 0.1583, 5.869, 0.1583, 5.869, -0.4417, -4.569, 0.1583, -4.419, -0.4517, -4.419, -4.625, -4.569, -0.4517, -4.569, 0.1583, -5.869, -4.625, -5.869, 4.625, 5.869, -0.4417, -4.569, -0.4417, -4.569, 0.1583, -4.419, -4.625, -5.869, -4.625, -4.569, -0.4517, -4.569, 0.1583, -4.569, -0.4417, -5.869, -4.625, -4.569, -0.4517, -5.869, -4.625, -4.569, -0.4417, -4.569, 0.1583, -4.569, 4.625, -5.869, 4.625, -4.569, 0.1583, 5.869, -0.4417, 5.869, 0.1583, -4.569, -0.4517, -4.419, -4.625, -4.419, -0.4517, -5.869, 4.625, -5.869, -4.625, -4.569, 0.1583, -4.569, 0.1583, -4.569, -0.4417, 5.869, -0.4417, -4.569, -0.4517, -5.869, -4.625, -4.419, -4.625, -5.869, -4.625, -4.569, -0.4417, -4.569, 0.1583, -4.569, -0.4417, -5.869, -4.625, -4.569, -0.4517, -5.869, 0.0, -4.419, 0.0, -4.419, 0.45, -5.869, 0.0, -4.419, 0.45, -5.869, 0.45, -4.625, 0.0, -0.4517, 0.0, -0.4517, 0.45, -4.625, 0.0, -0.4517, 0.45, -4.625, 0.45, -4.419, 0.0, -4.569, 0.0, -4.569, 0.45, -4.419, 0.0, -4.569, 0.45, -4.419, 0.45, -0.4517, 0.0, -0.4417, 0.0, -0.4417, 0.45, -0.4517, 0.0, -0.4417, 0.45, -0.4517, 0.45, -4.569, 0.0, 5.869, 0.0, 5.869, 0.45, -4.569, 0.0, 5.869, 0.45, -4.569, 0.45, -0.4417, 0.0, 0.1583, 0.0, 0.1583, 0.45, -0.4417, 0.0, 0.1583, 0.45, -0.4417, 0.45, 5.869, 0.0, -4.569, 0.0, -4.569, 0.45, 5.869, 0.0, -4.569, 0.45, 5.869, 0.45, 0.1583, 0.0, 4.625, 0.0, 4.625, 0.45, 0.1583, 0.0, 4.625, 0.45, 0.1583, 0.45, -4.569, 0.0, -5.869, 0.0, -5.869, 0.45, -4.569, 0.0, -5.869, 0.45, -4.569, 0.45, 4.625, 0.0, -4.625, 0.0, -4.625, 0.45, 4.625, 0.0, -4.625, 0.45, 4.625, 0.45])
me_sm_labroofcorrected_b_main_roof_hall_1__1_0_01.materials.append(mat_r17_wall)
me_sm_labroofcorrected_b_main_roof_hall_1__1_0_01.update()
me_sm_labroofcorrected_b_main_roof_hall_1__1_0_02 = bpy.data.meshes.new('SM_LabRoofCorrected_B_Main_roof_Hall_1__1_0_02')
me_sm_labroofcorrected_b_main_roof_hall_1__1_0_02.from_pydata([(-0.025, -4.285, 0.0), (-0.025, 4.285, 0.0), (0.025, -4.285, 0.0), (0.025, 4.285, 0.0), (0.025, -4.285, 0.45), (-0.025, 4.285, 0.45), (-0.025, -4.285, 0.45), (0.025, 4.285, 0.45)], [], [(0, 1, 2), (3, 2, 1), (4, 5, 6), (5, 4, 7), (2, 3, 7), (2, 7, 4), (3, 1, 5), (3, 5, 7), (1, 0, 6), (1, 6, 5), (0, 2, 4), (0, 4, 6)])
_uv = me_sm_labroofcorrected_b_main_roof_hall_1__1_0_02.uv_layers.new(name='UVMap')
_uv.uv.foreach_set('vector', [-0.025, -4.285, -0.025, 4.285, 0.025, -4.285, 0.025, 4.285, 0.025, -4.285, -0.025, 4.285, 0.025, -4.285, -0.025, 4.285, -0.025, -4.285, -0.025, 4.285, 0.025, -4.285, 0.025, 4.285, -4.285, 0.0, 4.285, 0.0, 4.285, 0.45, -4.285, 0.0, 4.285, 0.45, -4.285, 0.45, 0.025, 0.0, -0.025, 0.0, -0.025, 0.45, 0.025, 0.0, -0.025, 0.45, 0.025, 0.45, 4.285, 0.0, -4.285, 0.0, -4.285, 0.45, 4.285, 0.0, -4.285, 0.45, 4.285, 0.45, -0.025, 0.0, 0.025, 0.0, 0.025, 0.45, -0.025, 0.0, 0.025, 0.45, -0.025, 0.45])
me_sm_labroofcorrected_b_main_roof_hall_1__1_0_02.materials.append(mat_r17_wall)
me_sm_labroofcorrected_b_main_roof_hall_1__1_0_02.update()
me_sm_labroofcorrected_b_main_roof_hall_1_0_1_01 = bpy.data.meshes.new('SM_LabRoofCorrected_B_Main_roof_Hall_1_0_1_01')
me_sm_labroofcorrected_b_main_roof_hall_1_0_1_01.from_pydata([(5.869, -1.7, 0.0), (5.869, -1.84, 0.0), (5.171, -1.84, 0.0), (5.869, -1.85, 0.0), (5.869, -2.45, 0.0), (5.781, -2.45, 0.0), (5.781, -3.399, 0.0), (5.719, -3.399, 0.0), (-4.569, -5.9, 0.0), (-4.569, -5.3, 0.0), (5.181, -5.3, 0.0), (-4.419, -5.29, 0.0), (-4.569, -5.29, 0.0), (-4.419, -2.3, 0.0), (-4.569, -9.0, 0.0), (-5.869, -9.0, 0.0), (-5.869, 9.0, 0.0), (-4.669, 9.0, 0.0), (-4.669, 4.399, 0.0), (-4.519, 4.399, 0.0), (-4.519, 2.15, 0.0), (-4.419, 2.15, 0.0), (-4.419, -1.7, 0.0), (5.181, -2.3, 0.0), (5.719, -5.9, 0.0), (5.171, -1.85, 0.0), (5.171, -1.84, 0.45), (5.869, -1.84, 0.45), (5.869, -1.7, 0.45), (5.781, -2.45, 0.45), (5.869, -2.45, 0.45), (5.869, -1.85, 0.45), (5.719, -3.399, 0.45), (5.781, -3.399, 0.45), (5.181, -5.3, 0.45), (-4.569, -5.3, 0.45), (-4.569, -5.9, 0.45), (-4.419, -2.3, 0.45), (-4.569, -5.29, 0.45), (-4.419, -5.29, 0.45), (-5.869, -9.0, 0.45), (-4.569, -9.0, 0.45), (-4.669, 4.399, 0.45), (-4.669, 9.0, 0.45), (-5.869, 9.0, 0.45), (-4.519, 2.15, 0.45), (-4.519, 4.399, 0.45), (-4.419, -1.7, 0.45), (-4.419, 2.15, 0.45), (5.181, -2.3, 0.45), (5.719, -5.9, 0.45), (5.171, -1.85, 0.45)], [], [(0, 1, 2), (3, 4, 5), (6, 7, 5), (8, 9, 10), (11, 12, 13), (14, 15, 8), (16, 17, 18), (19, 20, 18), (21, 22, 20), (2, 22, 0), (3, 5, 23), (10, 24, 8), (8, 15, 9), (16, 18, 20), (20, 22, 15), (2, 25, 22), (5, 7, 23), (24, 10, 7), (9, 15, 12), (15, 16, 20), (10, 23, 7), (12, 15, 13), (23, 25, 3), (15, 22, 13), (25, 23, 13), (13, 22, 25), (26, 27, 28), (29, 30, 31), (29, 32, 33), (34, 35, 36), (37, 38, 39), (36, 40, 41), (42, 43, 44), (42, 45, 46), (45, 47, 48), (28, 47, 26), (49, 29, 31), (36, 50, 34), (35, 40, 36), (45, 42, 44), (40, 47, 45), (47, 51, 26), (49, 32, 29), (32, 34, 50), (38, 40, 35), (45, 44, 40), (32, 49, 34), (37, 40, 38), (31, 51, 49), (37, 47, 40), (37, 49, 51), (51, 47, 37), (21, 20, 45), (21, 45, 48), (20, 19, 46), (20, 46, 45), (19, 18, 42), (19, 42, 46), (18, 17, 43), (18, 43, 42), (17, 16, 44), (17, 44, 43), (16, 15, 40), (16, 40, 44), (15, 14, 41), (15, 41, 40), (14, 8, 36), (14, 36, 41), (8, 24, 50), (8, 50, 36), (24, 7, 32), (24, 32, 50), (7, 6, 33), (7, 33, 32), (6, 5, 29), (6, 29, 33), (5, 4, 30), (5, 30, 29), (4, 3, 31), (4, 31, 30), (3, 25, 51), (3, 51, 31), (25, 2, 26), (25, 26, 51), (2, 1, 27), (2, 27, 26), (1, 0, 28), (1, 28, 27), (0, 22, 47), (0, 47, 28), (22, 21, 48), (22, 48, 47), (10, 9, 35), (10, 35, 34), (9, 12, 38), (9, 38, 35), (12, 11, 39), (12, 39, 38), (11, 13, 37), (11, 37, 39), (13, 23, 49), (13, 49, 37), (23, 10, 34), (23, 34, 49)])
_uv = me_sm_labroofcorrected_b_main_roof_hall_1_0_1_01.uv_layers.new(name='UVMap')
_uv.uv.foreach_set('vector', [5.869, -1.7, 5.869, -1.84, 5.171, -1.84, 5.869, -1.85, 5.869, -2.45, 5.781, -2.45, 5.781, -3.399, 5.719, -3.399, 5.781, -2.45, -4.569, -5.9, -4.569, -5.3, 5.181, -5.3, -4.419, -5.29, -4.569, -5.29, -4.419, -2.3, -4.569, -9.0, -5.869, -9.0, -4.569, -5.9, -5.869, 9.0, -4.669, 9.0, -4.669, 4.399, -4.519, 4.399, -4.519, 2.15, -4.669, 4.399, -4.419, 2.15, -4.419, -1.7, -4.519, 2.15, 5.171, -1.84, -4.419, -1.7, 5.869, -1.7, 5.869, -1.85, 5.781, -2.45, 5.181, -2.3, 5.181, -5.3, 5.719, -5.9, -4.569, -5.9, -4.569, -5.9, -5.869, -9.0, -4.569, -5.3, -5.869, 9.0, -4.669, 4.399, -4.519, 2.15, -4.519, 2.15, -4.419, -1.7, -5.869, -9.0, 5.171, -1.84, 5.171, -1.85, -4.419, -1.7, 5.781, -2.45, 5.719, -3.399, 5.181, -2.3, 5.719, -5.9, 5.181, -5.3, 5.719, -3.399, -4.569, -5.3, -5.869, -9.0, -4.569, -5.29, -5.869, -9.0, -5.869, 9.0, -4.519, 2.15, 5.181, -5.3, 5.181, -2.3, 5.719, -3.399, -4.569, -5.29, -5.869, -9.0, -4.419, -2.3, 5.181, -2.3, 5.171, -1.85, 5.869, -1.85, -5.869, -9.0, -4.419, -1.7, -4.419, -2.3, 5.171, -1.85, 5.181, -2.3, -4.419, -2.3, -4.419, -2.3, -4.419, -1.7, 5.171, -1.85, 5.171, -1.84, 5.869, -1.84, 5.869, -1.7, 5.781, -2.45, 5.869, -2.45, 5.869, -1.85, 5.781, -2.45, 5.719, -3.399, 5.781, -3.399, 5.181, -5.3, -4.569, -5.3, -4.569, -5.9, -4.419, -2.3, -4.569, -5.29, -4.419, -5.29, -4.569, -5.9, -5.869, -9.0, -4.569, -9.0, -4.669, 4.399, -4.669, 9.0, -5.869, 9.0, -4.669, 4.399, -4.519, 2.15, -4.519, 4.399, -4.519, 2.15, -4.419, -1.7, -4.419, 2.15, 5.869, -1.7, -4.419, -1.7, 5.171, -1.84, 5.181, -2.3, 5.781, -2.45, 5.869, -1.85, -4.569, -5.9, 5.719, -5.9, 5.181, -5.3, -4.569, -5.3, -5.869, -9.0, -4.569, -5.9, -4.519, 2.15, -4.669, 4.399, -5.869, 9.0, -5.869, -9.0, -4.419, -1.7, -4.519, 2.15, -4.419, -1.7, 5.171, -1.85, 5.171, -1.84, 5.181, -2.3, 5.719, -3.399, 5.781, -2.45, 5.719, -3.399, 5.181, -5.3, 5.719, -5.9, -4.569, -5.29, -5.869, -9.0, -4.569, -5.3, -4.519, 2.15, -5.869, 9.0, -5.869, -9.0, 5.719, -3.399, 5.181, -2.3, 5.181, -5.3, -4.419, -2.3, -5.869, -9.0, -4.569, -5.29, 5.869, -1.85, 5.171, -1.85, 5.181, -2.3, -4.419, -2.3, -4.419, -1.7, -5.869, -9.0, -4.419, -2.3, 5.181, -2.3, 5.171, -1.85, 5.171, -1.85, -4.419, -1.7, -4.419, -2.3, -4.419, 0.0, -4.519, 0.0, -4.519, 0.45, -4.419, 0.0, -4.519, 0.45, -4.419, 0.45, 2.15, 0.0, 4.399, 0.0, 4.399, 0.45, 2.15, 0.0, 4.399, 0.45, 2.15, 0.45, -4.519, 0.0, -4.669, 0.0, -4.669, 0.45, -4.519, 0.0, -4.669, 0.45, -4.519, 0.45, 4.399, 0.0, 9.0, 0.0, 9.0, 0.45, 4.399, 0.0, 9.0, 0.45, 4.399, 0.45, -4.669, 0.0, -5.869, 0.0, -5.869, 0.45, -4.669, 0.0, -5.869, 0.45, -4.669, 0.45, 9.0, 0.0, -9.0, 0.0, -9.0, 0.45, 9.0, 0.0, -9.0, 0.45, 9.0, 0.45, -5.869, 0.0, -4.569, 0.0, -4.569, 0.45, -5.869, 0.0, -4.569, 0.45, -5.869, 0.45, -9.0, 0.0, -5.9, 0.0, -5.9, 0.45, -9.0, 0.0, -5.9, 0.45, -9.0, 0.45, -4.569, 0.0, 5.719, 0.0, 5.719, 0.45, -4.569, 0.0, 5.719, 0.45, -4.569, 0.45, -5.9, 0.0, -3.399, 0.0, -3.399, 0.45, -5.9, 0.0, -3.399, 0.45, -5.9, 0.45, 5.719, 0.0, 5.781, 0.0, 5.781, 0.45, 5.719, 0.0, 5.781, 0.45, 5.719, 0.45, -3.399, 0.0, -2.45, 0.0, -2.45, 0.45, -3.399, 0.0, -2.45, 0.45, -3.399, 0.45, 5.781, 0.0, 5.869, 0.0, 5.869, 0.45, 5.781, 0.0, 5.869, 0.45, 5.781, 0.45, -2.45, 0.0, -1.85, 0.0, -1.85, 0.45, -2.45, 0.0, -1.85, 0.45, -2.45, 0.45, 5.869, 0.0, 5.171, 0.0, 5.171, 0.45, 5.869, 0.0, 5.171, 0.45, 5.869, 0.45, -1.85, 0.0, -1.84, 0.0, -1.84, 0.45, -1.85, 0.0, -1.84, 0.45, -1.85, 0.45, 5.171, 0.0, 5.869, 0.0, 5.869, 0.45, 5.171, 0.0, 5.869, 0.45, 5.171, 0.45, -1.84, 0.0, -1.7, 0.0, -1.7, 0.45, -1.84, 0.0, -1.7, 0.45, -1.84, 0.45, 5.869, 0.0, -4.419, 0.0, -4.419, 0.45, 5.869, 0.0, -4.419, 0.45, 5.869, 0.45, -1.7, 0.0, 2.15, 0.0, 2.15, 0.45, -1.7, 0.0, 2.15, 0.45, -1.7, 0.45, 5.181, 0.0, -4.569, 0.0, -4.569, 0.45, 5.181, 0.0, -4.569, 0.45, 5.181, 0.45, -5.3, 0.0, -5.29, 0.0, -5.29, 0.45, -5.3, 0.0, -5.29, 0.45, -5.3, 0.45, -4.569, 0.0, -4.419, 0.0, -4.419, 0.45, -4.569, 0.0, -4.419, 0.45, -4.569, 0.45, -5.29, 0.0, -2.3, 0.0, -2.3, 0.45, -5.29, 0.0, -2.3, 0.45, -5.29, 0.45, -4.419, 0.0, 5.181, 0.0, 5.181, 0.45, -4.419, 0.0, 5.181, 0.45, -4.419, 0.45, -2.3, 0.0, -5.3, 0.0, -5.3, 0.45, -2.3, 0.0, -5.3, 0.45, -2.3, 0.45])
me_sm_labroofcorrected_b_main_roof_hall_1_0_1_01.materials.append(mat_r17_wall)
me_sm_labroofcorrected_b_main_roof_hall_1_0_1_01.update()
me_sm_labroofcorrected_b_main_roof_hall_1_1_0_01 = bpy.data.meshes.new('SM_LabRoofCorrected_B_Main_roof_Hall_1_1_0_01')
me_sm_labroofcorrected_b_main_roof_hall_1_1_0_01.from_pydata([(-0.9697, 5.95, 0.0), (-4.419, 5.95, 0.0), (-0.9697, 6.1, 0.0), (-4.419, 0.001, 0.0), (-4.569, 0.001, 0.0), (-4.519, -6.001, 0.0), (-4.519, -7.399, 0.0), (-4.569, -6.001, 0.0), (-4.669, -9.0, 0.0), (-5.869, -9.0, 0.0), (-4.669, -7.399, 0.0), (5.681, 9.0, 0.0), (5.681, 6.55, 0.0), (2.232, 6.1, 0.0), (5.869, 6.55, 0.0), (5.869, 5.95, 0.0), (2.232, 5.95, 0.0), (-5.869, 9.0, 0.0), (-0.9697, 6.1, 0.45), (-4.419, 5.95, 0.45), (-0.9697, 5.95, 0.45), (-4.569, 0.001, 0.45), (-4.419, 0.001, 0.45), (-4.569, -6.001, 0.45), (-4.519, -7.399, 0.45), (-4.519, -6.001, 0.45), (-4.669, -7.399, 0.45), (-5.869, -9.0, 0.45), (-4.669, -9.0, 0.45), (2.232, 6.1, 0.45), (5.681, 6.55, 0.45), (5.681, 9.0, 0.45), (5.869, 5.95, 0.45), (5.869, 6.55, 0.45), (2.232, 5.95, 0.45), (-5.869, 9.0, 0.45)], [], [(0, 1, 2), (3, 4, 1), (5, 6, 7), (8, 9, 10), (11, 12, 13), (14, 15, 12), (16, 13, 12), (6, 10, 7), (9, 17, 4), (12, 15, 16), (7, 10, 9), (11, 13, 2), (9, 4, 7), (2, 17, 11), (4, 17, 1), (2, 1, 17), (18, 19, 20), (19, 21, 22), (23, 24, 25), (26, 27, 28), (29, 30, 31), (30, 32, 33), (30, 29, 34), (23, 26, 24), (21, 35, 27), (34, 32, 30), (27, 26, 23), (18, 29, 31), (23, 21, 27), (31, 35, 18), (19, 35, 21), (35, 19, 18), (2, 13, 29), (2, 29, 18), (13, 16, 34), (13, 34, 29), (16, 15, 32), (16, 32, 34), (15, 14, 33), (15, 33, 32), (14, 12, 30), (14, 30, 33), (12, 11, 31), (12, 31, 30), (11, 17, 35), (11, 35, 31), (17, 9, 27), (17, 27, 35), (9, 8, 28), (9, 28, 27), (8, 10, 26), (8, 26, 28), (10, 6, 24), (10, 24, 26), (6, 5, 25), (6, 25, 24), (5, 7, 23), (5, 23, 25), (7, 4, 21), (7, 21, 23), (4, 3, 22), (4, 22, 21), (3, 1, 19), (3, 19, 22), (1, 0, 20), (1, 20, 19), (0, 2, 18), (0, 18, 20)])
_uv = me_sm_labroofcorrected_b_main_roof_hall_1_1_0_01.uv_layers.new(name='UVMap')
_uv.uv.foreach_set('vector', [-0.9697, 5.95, -4.419, 5.95, -0.9697, 6.1, -4.419, 0.001, -4.569, 0.001, -4.419, 5.95, -4.519, -6.001, -4.519, -7.399, -4.569, -6.001, -4.669, -9.0, -5.869, -9.0, -4.669, -7.399, 5.681, 9.0, 5.681, 6.55, 2.232, 6.1, 5.869, 6.55, 5.869, 5.95, 5.681, 6.55, 2.232, 5.95, 2.232, 6.1, 5.681, 6.55, -4.519, -7.399, -4.669, -7.399, -4.569, -6.001, -5.869, -9.0, -5.869, 9.0, -4.569, 0.001, 5.681, 6.55, 5.869, 5.95, 2.232, 5.95, -4.569, -6.001, -4.669, -7.399, -5.869, -9.0, 5.681, 9.0, 2.232, 6.1, -0.9697, 6.1, -5.869, -9.0, -4.569, 0.001, -4.569, -6.001, -0.9697, 6.1, -5.869, 9.0, 5.681, 9.0, -4.569, 0.001, -5.869, 9.0, -4.419, 5.95, -0.9697, 6.1, -4.419, 5.95, -5.869, 9.0, -0.9697, 6.1, -4.419, 5.95, -0.9697, 5.95, -4.419, 5.95, -4.569, 0.001, -4.419, 0.001, -4.569, -6.001, -4.519, -7.399, -4.519, -6.001, -4.669, -7.399, -5.869, -9.0, -4.669, -9.0, 2.232, 6.1, 5.681, 6.55, 5.681, 9.0, 5.681, 6.55, 5.869, 5.95, 5.869, 6.55, 5.681, 6.55, 2.232, 6.1, 2.232, 5.95, -4.569, -6.001, -4.669, -7.399, -4.519, -7.399, -4.569, 0.001, -5.869, 9.0, -5.869, -9.0, 2.232, 5.95, 5.869, 5.95, 5.681, 6.55, -5.869, -9.0, -4.669, -7.399, -4.569, -6.001, -0.9697, 6.1, 2.232, 6.1, 5.681, 9.0, -4.569, -6.001, -4.569, 0.001, -5.869, -9.0, 5.681, 9.0, -5.869, 9.0, -0.9697, 6.1, -4.419, 5.95, -5.869, 9.0, -4.569, 0.001, -5.869, 9.0, -4.419, 5.95, -0.9697, 6.1, -0.9697, 0.0, 2.232, 0.0, 2.232, 0.45, -0.9697, 0.0, 2.232, 0.45, -0.9697, 0.45, 6.1, 0.0, 5.95, 0.0, 5.95, 0.45, 6.1, 0.0, 5.95, 0.45, 6.1, 0.45, 2.232, 0.0, 5.869, 0.0, 5.869, 0.45, 2.232, 0.0, 5.869, 0.45, 2.232, 0.45, 5.95, 0.0, 6.55, 0.0, 6.55, 0.45, 5.95, 0.0, 6.55, 0.45, 5.95, 0.45, 5.869, 0.0, 5.681, 0.0, 5.681, 0.45, 5.869, 0.0, 5.681, 0.45, 5.869, 0.45, 6.55, 0.0, 9.0, 0.0, 9.0, 0.45, 6.55, 0.0, 9.0, 0.45, 6.55, 0.45, 5.681, 0.0, -5.869, 0.0, -5.869, 0.45, 5.681, 0.0, -5.869, 0.45, 5.681, 0.45, 9.0, 0.0, -9.0, 0.0, -9.0, 0.45, 9.0, 0.0, -9.0, 0.45, 9.0, 0.45, -5.869, 0.0, -4.669, 0.0, -4.669, 0.45, -5.869, 0.0, -4.669, 0.45, -5.869, 0.45, -9.0, 0.0, -7.399, 0.0, -7.399, 0.45, -9.0, 0.0, -7.399, 0.45, -9.0, 0.45, -4.669, 0.0, -4.519, 0.0, -4.519, 0.45, -4.669, 0.0, -4.519, 0.45, -4.669, 0.45, -7.399, 0.0, -6.001, 0.0, -6.001, 0.45, -7.399, 0.0, -6.001, 0.45, -7.399, 0.45, -4.519, 0.0, -4.569, 0.0, -4.569, 0.45, -4.519, 0.0, -4.569, 0.45, -4.519, 0.45, -6.001, 0.0, 0.001, 0.0, 0.001, 0.45, -6.001, 0.0, 0.001, 0.45, -6.001, 0.45, -4.569, 0.0, -4.419, 0.0, -4.419, 0.45, -4.569, 0.0, -4.419, 0.45, -4.569, 0.45, 0.001, 0.0, 5.95, 0.0, 5.95, 0.45, 0.001, 0.0, 5.95, 0.45, 0.001, 0.45, -4.419, 0.0, -0.9697, 0.0, -0.9697, 0.45, -4.419, 0.0, -0.9697, 0.45, -4.419, 0.45, 5.95, 0.0, 6.1, 0.0, 6.1, 0.45, 5.95, 0.0, 6.1, 0.45, 5.95, 0.45])
me_sm_labroofcorrected_b_main_roof_hall_1_1_0_01.materials.append(mat_r17_wall)
me_sm_labroofcorrected_b_main_roof_hall_1_1_0_01.update()
me_sm_labroofcorrected_b_main_roof_hall_1_2_0_01 = bpy.data.meshes.new('SM_LabRoofCorrected_B_Main_roof_Hall_1_2_0_01')
me_sm_labroofcorrected_b_main_roof_hall_1_2_0_01.from_pydata([(-9.0, 8.245, 0.0), (-8.438, 8.218, 0.0), (-9.0, -8.245, 0.0), (-6.774, 8.1, 0.0), (-6.529, 8.081, 0.0), (-1.758, 7.531, 0.0), (2.55, -7.345, 0.0), (0.8497, 7.256, 0.0), (2.17, 7.073, 0.0), (4.865, 6.634, 0.0), (8.433, 5.868, 0.0), (9.0, 5.695, 0.0), (9.0, -7.345, 0.0), (2.55, -8.245, 0.0), (-3.853, 7.806, 0.0), (2.429, 7.037, 0.0), (-4.26, 7.845, 0.0), (-4.059, 7.826, 0.0), (-1.511, 7.504, 0.0), (-9.0, -8.245, 0.45), (-8.438, 8.218, 0.45), (-9.0, 8.245, 0.45), (-6.529, 8.081, 0.45), (-6.774, 8.1, 0.45), (2.55, -7.345, 0.45), (-1.758, 7.531, 0.45), (2.17, 7.073, 0.45), (0.8497, 7.256, 0.45), (8.433, 5.868, 0.45), (4.865, 6.634, 0.45), (9.0, -7.345, 0.45), (9.0, 5.695, 0.45), (2.55, -8.245, 0.45), (-3.853, 7.806, 0.45), (2.429, 7.037, 0.45), (-4.059, 7.826, 0.45), (-4.26, 7.845, 0.45), (-1.511, 7.504, 0.45)], [], [(0, 1, 2), (3, 4, 2), (5, 6, 2), (7, 8, 6), (6, 9, 10), (10, 11, 12), (12, 6, 10), (13, 2, 6), (2, 1, 3), (2, 14, 5), (6, 8, 15), (6, 15, 9), (2, 16, 17), (4, 16, 2), (6, 18, 7), (2, 17, 14), (6, 5, 18), (19, 20, 21), (19, 22, 23), (19, 24, 25), (24, 26, 27), (28, 29, 24), (30, 31, 28), (28, 24, 30), (24, 19, 32), (23, 20, 19), (25, 33, 19), (34, 26, 24), (29, 34, 24), (35, 36, 19), (19, 36, 22), (27, 37, 24), (33, 35, 19), (37, 25, 24), (2, 13, 32), (2, 32, 19), (13, 6, 24), (13, 24, 32), (6, 12, 30), (6, 30, 24), (12, 11, 31), (12, 31, 30), (11, 10, 28), (11, 28, 31), (10, 9, 29), (10, 29, 28), (9, 15, 34), (9, 34, 29), (15, 8, 26), (15, 26, 34), (8, 7, 27), (8, 27, 26), (7, 18, 37), (7, 37, 27), (18, 5, 25), (18, 25, 37), (5, 14, 33), (5, 33, 25), (14, 17, 35), (14, 35, 33), (17, 16, 36), (17, 36, 35), (16, 4, 22), (16, 22, 36), (4, 3, 23), (4, 23, 22), (3, 1, 20), (3, 20, 23), (1, 0, 21), (1, 21, 20), (0, 2, 19), (0, 19, 21)])
_uv = me_sm_labroofcorrected_b_main_roof_hall_1_2_0_01.uv_layers.new(name='UVMap')
_uv.uv.foreach_set('vector', [-9.0, 8.245, -8.438, 8.218, -9.0, -8.245, -6.774, 8.1, -6.529, 8.081, -9.0, -8.245, -1.758, 7.531, 2.55, -7.345, -9.0, -8.245, 0.8497, 7.256, 2.17, 7.073, 2.55, -7.345, 2.55, -7.345, 4.865, 6.634, 8.433, 5.868, 8.433, 5.868, 9.0, 5.695, 9.0, -7.345, 9.0, -7.345, 2.55, -7.345, 8.433, 5.868, 2.55, -8.245, -9.0, -8.245, 2.55, -7.345, -9.0, -8.245, -8.438, 8.218, -6.774, 8.1, -9.0, -8.245, -3.853, 7.806, -1.758, 7.531, 2.55, -7.345, 2.17, 7.073, 2.429, 7.037, 2.55, -7.345, 2.429, 7.037, 4.865, 6.634, -9.0, -8.245, -4.26, 7.845, -4.059, 7.826, -6.529, 8.081, -4.26, 7.845, -9.0, -8.245, 2.55, -7.345, -1.511, 7.504, 0.8497, 7.256, -9.0, -8.245, -4.059, 7.826, -3.853, 7.806, 2.55, -7.345, -1.758, 7.531, -1.511, 7.504, -9.0, -8.245, -8.438, 8.218, -9.0, 8.245, -9.0, -8.245, -6.529, 8.081, -6.774, 8.1, -9.0, -8.245, 2.55, -7.345, -1.758, 7.531, 2.55, -7.345, 2.17, 7.073, 0.8497, 7.256, 8.433, 5.868, 4.865, 6.634, 2.55, -7.345, 9.0, -7.345, 9.0, 5.695, 8.433, 5.868, 8.433, 5.868, 2.55, -7.345, 9.0, -7.345, 2.55, -7.345, -9.0, -8.245, 2.55, -8.245, -6.774, 8.1, -8.438, 8.218, -9.0, -8.245, -1.758, 7.531, -3.853, 7.806, -9.0, -8.245, 2.429, 7.037, 2.17, 7.073, 2.55, -7.345, 4.865, 6.634, 2.429, 7.037, 2.55, -7.345, -4.059, 7.826, -4.26, 7.845, -9.0, -8.245, -9.0, -8.245, -4.26, 7.845, -6.529, 8.081, 0.8497, 7.256, -1.511, 7.504, 2.55, -7.345, -3.853, 7.806, -4.059, 7.826, -9.0, -8.245, -1.511, 7.504, -1.758, 7.531, 2.55, -7.345, -9.0, 0.0, 2.55, 0.0, 2.55, 0.45, -9.0, 0.0, 2.55, 0.45, -9.0, 0.45, -8.245, 0.0, -7.345, 0.0, -7.345, 0.45, -8.245, 0.0, -7.345, 0.45, -8.245, 0.45, 2.55, 0.0, 9.0, 0.0, 9.0, 0.45, 2.55, 0.0, 9.0, 0.45, 2.55, 0.45, -7.345, 0.0, 5.695, 0.0, 5.695, 0.45, -7.345, 0.0, 5.695, 0.45, -7.345, 0.45, 9.0, 0.0, 8.433, 0.0, 8.433, 0.45, 9.0, 0.0, 8.433, 0.45, 9.0, 0.45, 8.433, 0.0, 4.865, 0.0, 4.865, 0.45, 8.433, 0.0, 4.865, 0.45, 8.433, 0.45, 4.865, 0.0, 2.429, 0.0, 2.429, 0.45, 4.865, 0.0, 2.429, 0.45, 4.865, 0.45, 2.429, 0.0, 2.17, 0.0, 2.17, 0.45, 2.429, 0.0, 2.17, 0.45, 2.429, 0.45, 2.17, 0.0, 0.8497, 0.0, 0.8497, 0.45, 2.17, 0.0, 0.8497, 0.45, 2.17, 0.45, 0.8497, 0.0, -1.511, 0.0, -1.511, 0.45, 0.8497, 0.0, -1.511, 0.45, 0.8497, 0.45, -1.511, 0.0, -1.758, 0.0, -1.758, 0.45, -1.511, 0.0, -1.758, 0.45, -1.511, 0.45, -1.758, 0.0, -3.853, 0.0, -3.853, 0.45, -1.758, 0.0, -3.853, 0.45, -1.758, 0.45, -3.853, 0.0, -4.059, 0.0, -4.059, 0.45, -3.853, 0.0, -4.059, 0.45, -3.853, 0.45, -4.059, 0.0, -4.26, 0.0, -4.26, 0.45, -4.059, 0.0, -4.26, 0.45, -4.059, 0.45, -4.26, 0.0, -6.529, 0.0, -6.529, 0.45, -4.26, 0.0, -6.529, 0.45, -4.26, 0.45, -6.529, 0.0, -6.774, 0.0, -6.774, 0.45, -6.529, 0.0, -6.774, 0.45, -6.529, 0.45, -6.774, 0.0, -8.438, 0.0, -8.438, 0.45, -6.774, 0.0, -8.438, 0.45, -6.774, 0.45, -8.438, 0.0, -9.0, 0.0, -9.0, 0.45, -8.438, 0.0, -9.0, 0.45, -8.438, 0.45, 8.245, 0.0, -8.245, 0.0, -8.245, 0.45, 8.245, 0.0, -8.245, 0.45, 8.245, 0.45])
me_sm_labroofcorrected_b_main_roof_hall_1_2_0_01.materials.append(mat_r17_wall)
me_sm_labroofcorrected_b_main_roof_hall_1_2_0_01.update()
me_sm_labroofcorrected_b_main_roof_hall_2__1_0_01 = bpy.data.meshes.new('SM_LabRoofCorrected_B_Main_roof_Hall_2__1_0_01')
me_sm_labroofcorrected_b_main_roof_hall_2__1_0_01.from_pydata([(-0.225, 2.3, 0.0), (0.375, 2.3, 0.0), (0.3, 0.6333, 0.0), (0.375, 0.6333, 0.0), (-0.375, -2.3, 0.0), (-0.375, -1.7, 0.0), (-0.225, -1.7, 0.0), (0.3, -2.3, 0.0), (0.3, 0.6333, 0.45), (0.375, 2.3, 0.45), (-0.225, 2.3, 0.45), (0.375, 0.6333, 0.45), (-0.225, -1.7, 0.45), (-0.375, -1.7, 0.45), (-0.375, -2.3, 0.45), (0.3, -2.3, 0.45)], [], [(0, 1, 2), (3, 2, 1), (4, 5, 6), (2, 6, 0), (6, 7, 4), (2, 7, 6), (8, 9, 10), (9, 8, 11), (12, 13, 14), (10, 12, 8), (14, 15, 12), (12, 15, 8), (5, 4, 14), (5, 14, 13), (4, 7, 15), (4, 15, 14), (7, 2, 8), (7, 8, 15), (2, 3, 11), (2, 11, 8), (3, 1, 9), (3, 9, 11), (1, 0, 10), (1, 10, 9), (0, 6, 12), (0, 12, 10), (6, 5, 13), (6, 13, 12)])
_uv = me_sm_labroofcorrected_b_main_roof_hall_2__1_0_01.uv_layers.new(name='UVMap')
_uv.uv.foreach_set('vector', [-0.225, 2.3, 0.375, 2.3, 0.3, 0.6333, 0.375, 0.6333, 0.3, 0.6333, 0.375, 2.3, -0.375, -2.3, -0.375, -1.7, -0.225, -1.7, 0.3, 0.6333, -0.225, -1.7, -0.225, 2.3, -0.225, -1.7, 0.3, -2.3, -0.375, -2.3, 0.3, 0.6333, 0.3, -2.3, -0.225, -1.7, 0.3, 0.6333, 0.375, 2.3, -0.225, 2.3, 0.375, 2.3, 0.3, 0.6333, 0.375, 0.6333, -0.225, -1.7, -0.375, -1.7, -0.375, -2.3, -0.225, 2.3, -0.225, -1.7, 0.3, 0.6333, -0.375, -2.3, 0.3, -2.3, -0.225, -1.7, -0.225, -1.7, 0.3, -2.3, 0.3, 0.6333, -1.7, 0.0, -2.3, 0.0, -2.3, 0.45, -1.7, 0.0, -2.3, 0.45, -1.7, 0.45, -0.375, 0.0, 0.3, 0.0, 0.3, 0.45, -0.375, 0.0, 0.3, 0.45, -0.375, 0.45, -2.3, 0.0, 0.6333, 0.0, 0.6333, 0.45, -2.3, 0.0, 0.6333, 0.45, -2.3, 0.45, 0.3, 0.0, 0.375, 0.0, 0.375, 0.45, 0.3, 0.0, 0.375, 0.45, 0.3, 0.45, 0.6333, 0.0, 2.3, 0.0, 2.3, 0.45, 0.6333, 0.0, 2.3, 0.45, 0.6333, 0.45, 0.375, 0.0, -0.225, 0.0, -0.225, 0.45, 0.375, 0.0, -0.225, 0.45, 0.375, 0.45, 2.3, 0.0, -1.7, 0.0, -1.7, 0.45, 2.3, 0.0, -1.7, 0.45, 2.3, 0.45, -0.225, 0.0, -0.375, 0.0, -0.375, 0.45, -0.225, 0.0, -0.375, 0.45, -0.225, 0.45])
me_sm_labroofcorrected_b_main_roof_hall_2__1_0_01.materials.append(mat_r17_wall)
me_sm_labroofcorrected_b_main_roof_hall_2__1_0_01.update()
me_sm_labroofcorrected_b_main_roof_hall_2_2_0_01 = bpy.data.meshes.new('SM_LabRoofCorrected_B_Main_roof_Hall_2_2_0_01')
me_sm_labroofcorrected_b_main_roof_hall_2_2_0_01.from_pydata([(-9.0, -6.52, 0.0), (-0.5188, 2.273, 0.0), (0.3624, 1.482, 0.0), (1.165, 0.6442, 0.0), (1.883, -0.24, 0.0), (2.509, -1.169, 0.0), (3.678, -3.849, 0.0), (3.846, -4.563, 0.0), (3.996, -5.665, 0.0), (4.006, -5.92, 0.0), (4.154, -5.92, 0.0), (4.16, -6.061, 0.0), (9.0, -6.061, 0.0), (9.0, -6.52, 0.0), (-9.0, 6.52, 0.0), (-7.067, 5.928, 0.0), (-4.689, 4.928, 0.0), (-3.563, 4.343, 0.0), (-1.471, 3.014, 0.0), (3.33, -2.81, 0.0), (-2.488, 3.705, 0.0), (3.037, -2.14, 0.0), (0.3624, 1.482, 0.45), (-0.5188, 2.273, 0.45), (-9.0, -6.52, 0.45), (1.883, -0.24, 0.45), (1.165, 0.6442, 0.45), (2.509, -1.169, 0.45), (3.846, -4.563, 0.45), (3.678, -3.849, 0.45), (3.996, -5.665, 0.45), (4.006, -5.92, 0.45), (4.16, -6.061, 0.45), (4.154, -5.92, 0.45), (9.0, -6.52, 0.45), (9.0, -6.061, 0.45), (-7.067, 5.928, 0.45), (-9.0, 6.52, 0.45), (-3.563, 4.343, 0.45), (-4.689, 4.928, 0.45), (-1.471, 3.014, 0.45), (3.33, -2.81, 0.45), (-2.488, 3.705, 0.45), (3.037, -2.14, 0.45)], [], [(0, 1, 2), (0, 3, 4), (4, 5, 0), (0, 6, 7), (0, 7, 8), (8, 9, 0), (10, 11, 9), (12, 13, 11), (14, 15, 0), (16, 17, 0), (0, 18, 1), (0, 2, 3), (0, 19, 6), (13, 0, 11), (0, 15, 16), (0, 20, 18), (0, 21, 19), (11, 0, 9), (0, 17, 20), (0, 5, 21), (22, 23, 24), (25, 26, 24), (24, 27, 25), (28, 29, 24), (30, 28, 24), (24, 31, 30), (31, 32, 33), (32, 34, 35), (24, 36, 37), (24, 38, 39), (23, 40, 24), (26, 22, 24), (29, 41, 24), (32, 24, 34), (39, 36, 24), (40, 42, 24), (41, 43, 24), (31, 24, 32), (42, 38, 24), (43, 27, 24), (20, 17, 38), (20, 38, 42), (17, 16, 39), (17, 39, 38), (16, 15, 36), (16, 36, 39), (15, 14, 37), (15, 37, 36), (14, 0, 24), (14, 24, 37), (0, 13, 34), (0, 34, 24), (13, 12, 35), (13, 35, 34), (12, 11, 32), (12, 32, 35), (11, 10, 33), (11, 33, 32), (10, 9, 31), (10, 31, 33), (9, 8, 30), (9, 30, 31), (8, 7, 28), (8, 28, 30), (7, 6, 29), (7, 29, 28), (6, 19, 41), (6, 41, 29), (19, 21, 43), (19, 43, 41), (21, 5, 27), (21, 27, 43), (5, 4, 25), (5, 25, 27), (4, 3, 26), (4, 26, 25), (3, 2, 22), (3, 22, 26), (2, 1, 23), (2, 23, 22), (1, 18, 40), (1, 40, 23), (18, 20, 42), (18, 42, 40)])
_uv = me_sm_labroofcorrected_b_main_roof_hall_2_2_0_01.uv_layers.new(name='UVMap')
_uv.uv.foreach_set('vector', [-9.0, -6.52, -0.5188, 2.273, 0.3624, 1.482, -9.0, -6.52, 1.165, 0.6442, 1.883, -0.24, 1.883, -0.24, 2.509, -1.169, -9.0, -6.52, -9.0, -6.52, 3.678, -3.849, 3.846, -4.563, -9.0, -6.52, 3.846, -4.563, 3.996, -5.665, 3.996, -5.665, 4.006, -5.92, -9.0, -6.52, 4.154, -5.92, 4.16, -6.061, 4.006, -5.92, 9.0, -6.061, 9.0, -6.52, 4.16, -6.061, -9.0, 6.52, -7.067, 5.928, -9.0, -6.52, -4.689, 4.928, -3.563, 4.343, -9.0, -6.52, -9.0, -6.52, -1.471, 3.014, -0.5188, 2.273, -9.0, -6.52, 0.3624, 1.482, 1.165, 0.6442, -9.0, -6.52, 3.33, -2.81, 3.678, -3.849, 9.0, -6.52, -9.0, -6.52, 4.16, -6.061, -9.0, -6.52, -7.067, 5.928, -4.689, 4.928, -9.0, -6.52, -2.488, 3.705, -1.471, 3.014, -9.0, -6.52, 3.037, -2.14, 3.33, -2.81, 4.16, -6.061, -9.0, -6.52, 4.006, -5.92, -9.0, -6.52, -3.563, 4.343, -2.488, 3.705, -9.0, -6.52, 2.509, -1.169, 3.037, -2.14, 0.3624, 1.482, -0.5188, 2.273, -9.0, -6.52, 1.883, -0.24, 1.165, 0.6442, -9.0, -6.52, -9.0, -6.52, 2.509, -1.169, 1.883, -0.24, 3.846, -4.563, 3.678, -3.849, -9.0, -6.52, 3.996, -5.665, 3.846, -4.563, -9.0, -6.52, -9.0, -6.52, 4.006, -5.92, 3.996, -5.665, 4.006, -5.92, 4.16, -6.061, 4.154, -5.92, 4.16, -6.061, 9.0, -6.52, 9.0, -6.061, -9.0, -6.52, -7.067, 5.928, -9.0, 6.52, -9.0, -6.52, -3.563, 4.343, -4.689, 4.928, -0.5188, 2.273, -1.471, 3.014, -9.0, -6.52, 1.165, 0.6442, 0.3624, 1.482, -9.0, -6.52, 3.678, -3.849, 3.33, -2.81, -9.0, -6.52, 4.16, -6.061, -9.0, -6.52, 9.0, -6.52, -4.689, 4.928, -7.067, 5.928, -9.0, -6.52, -1.471, 3.014, -2.488, 3.705, -9.0, -6.52, 3.33, -2.81, 3.037, -2.14, -9.0, -6.52, 4.006, -5.92, -9.0, -6.52, 4.16, -6.061, -2.488, 3.705, -3.563, 4.343, -9.0, -6.52, 3.037, -2.14, 2.509, -1.169, -9.0, -6.52, -2.488, 0.0, -3.563, 0.0, -3.563, 0.45, -2.488, 0.0, -3.563, 0.45, -2.488, 0.45, -3.563, 0.0, -4.689, 0.0, -4.689, 0.45, -3.563, 0.0, -4.689, 0.45, -3.563, 0.45, -4.689, 0.0, -7.067, 0.0, -7.067, 0.45, -4.689, 0.0, -7.067, 0.45, -4.689, 0.45, -7.067, 0.0, -9.0, 0.0, -9.0, 0.45, -7.067, 0.0, -9.0, 0.45, -7.067, 0.45, 6.52, 0.0, -6.52, 0.0, -6.52, 0.45, 6.52, 0.0, -6.52, 0.45, 6.52, 0.45, -9.0, 0.0, 9.0, 0.0, 9.0, 0.45, -9.0, 0.0, 9.0, 0.45, -9.0, 0.45, -6.52, 0.0, -6.061, 0.0, -6.061, 0.45, -6.52, 0.0, -6.061, 0.45, -6.52, 0.45, 9.0, 0.0, 4.16, 0.0, 4.16, 0.45, 9.0, 0.0, 4.16, 0.45, 9.0, 0.45, -6.061, 0.0, -5.92, 0.0, -5.92, 0.45, -6.061, 0.0, -5.92, 0.45, -6.061, 0.45, 4.154, 0.0, 4.006, 0.0, 4.006, 0.45, 4.154, 0.0, 4.006, 0.45, 4.154, 0.45, -5.92, 0.0, -5.665, 0.0, -5.665, 0.45, -5.92, 0.0, -5.665, 0.45, -5.92, 0.45, -5.665, 0.0, -4.563, 0.0, -4.563, 0.45, -5.665, 0.0, -4.563, 0.45, -5.665, 0.45, -4.563, 0.0, -3.849, 0.0, -3.849, 0.45, -4.563, 0.0, -3.849, 0.45, -4.563, 0.45, -3.849, 0.0, -2.81, 0.0, -2.81, 0.45, -3.849, 0.0, -2.81, 0.45, -3.849, 0.45, -2.81, 0.0, -2.14, 0.0, -2.14, 0.45, -2.81, 0.0, -2.14, 0.45, -2.81, 0.45, -2.14, 0.0, -1.169, 0.0, -1.169, 0.45, -2.14, 0.0, -1.169, 0.45, -2.14, 0.45, -1.169, 0.0, -0.24, 0.0, -0.24, 0.45, -1.169, 0.0, -0.24, 0.45, -1.169, 0.45, -0.24, 0.0, 0.6442, 0.0, 0.6442, 0.45, -0.24, 0.0, 0.6442, 0.45, -0.24, 0.45, 0.6442, 0.0, 1.482, 0.0, 1.482, 0.45, 0.6442, 0.0, 1.482, 0.45, 0.6442, 0.45, 0.3624, 0.0, -0.5188, 0.0, -0.5188, 0.45, 0.3624, 0.0, -0.5188, 0.45, 0.3624, 0.45, -0.5188, 0.0, -1.471, 0.0, -1.471, 0.45, -0.5188, 0.0, -1.471, 0.45, -0.5188, 0.45, -1.471, 0.0, -2.488, 0.0, -2.488, 0.45, -1.471, 0.0, -2.488, 0.45, -1.471, 0.45])
me_sm_labroofcorrected_b_main_roof_hall_2_2_0_01.materials.append(mat_r17_wall)
me_sm_labroofcorrected_b_main_roof_hall_2_2_0_01.update()
me_sm_labroofcorrected_b_main_roof_hall_3_2_0_01 = bpy.data.meshes.new('SM_LabRoofCorrected_B_Main_roof_Hall_3_2_0_01')
me_sm_labroofcorrected_b_main_roof_hall_3_2_0_01.from_pydata([(8.306, 0.2294, 0.0), (8.306, -0.2294, 0.0), (-8.306, 0.2294, 0.0), (-8.306, -0.2294, 0.0), (-8.306, 0.2294, 0.45), (8.306, -0.2294, 0.45), (8.306, 0.2294, 0.45), (-8.306, -0.2294, 0.45)], [], [(0, 1, 2), (3, 2, 1), (4, 5, 6), (5, 4, 7), (2, 3, 7), (2, 7, 4), (3, 1, 5), (3, 5, 7), (1, 0, 6), (1, 6, 5), (0, 2, 4), (0, 4, 6)])
_uv = me_sm_labroofcorrected_b_main_roof_hall_3_2_0_01.uv_layers.new(name='UVMap')
_uv.uv.foreach_set('vector', [8.306, 0.2294, 8.306, -0.2294, -8.306, 0.2294, -8.306, -0.2294, -8.306, 0.2294, 8.306, -0.2294, -8.306, 0.2294, 8.306, -0.2294, 8.306, 0.2294, 8.306, -0.2294, -8.306, 0.2294, -8.306, -0.2294, 0.2294, 0.0, -0.2294, 0.0, -0.2294, 0.45, 0.2294, 0.0, -0.2294, 0.45, 0.2294, 0.45, -8.306, 0.0, 8.306, 0.0, 8.306, 0.45, -8.306, 0.0, 8.306, 0.45, -8.306, 0.45, -0.2294, 0.0, 0.2294, 0.0, 0.2294, 0.45, -0.2294, 0.0, 0.2294, 0.45, -0.2294, 0.45, 8.306, 0.0, -8.306, 0.0, -8.306, 0.45, 8.306, 0.0, -8.306, 0.45, 8.306, 0.45])
me_sm_labroofcorrected_b_main_roof_hall_3_2_0_01.materials.append(mat_r17_wall)
me_sm_labroofcorrected_b_main_roof_hall_3_2_0_01.update()
me_sm_labroofcorrected_b_main_roof_support_1__3_0_01 = bpy.data.meshes.new('SM_LabRoofCorrected_B_Main_roof_Support_1__3_0_01')
me_sm_labroofcorrected_b_main_roof_support_1__3_0_01.from_pydata([(-0.025, -3.483, 0.0), (-0.025, 3.483, 0.0), (0.025, -3.483, 0.0), (0.025, 3.483, 0.0), (0.025, -3.483, 0.45), (-0.025, 3.483, 0.45), (-0.025, -3.483, 0.45), (0.025, 3.483, 0.45)], [], [(0, 1, 2), (3, 2, 1), (4, 5, 6), (5, 4, 7), (2, 3, 7), (2, 7, 4), (3, 1, 5), (3, 5, 7), (1, 0, 6), (1, 6, 5), (0, 2, 4), (0, 4, 6)])
_uv = me_sm_labroofcorrected_b_main_roof_support_1__3_0_01.uv_layers.new(name='UVMap')
_uv.uv.foreach_set('vector', [-0.025, -3.483, -0.025, 3.483, 0.025, -3.483, 0.025, 3.483, 0.025, -3.483, -0.025, 3.483, 0.025, -3.483, -0.025, 3.483, -0.025, -3.483, -0.025, 3.483, 0.025, -3.483, 0.025, 3.483, -3.483, 0.0, 3.483, 0.0, 3.483, 0.45, -3.483, 0.0, 3.483, 0.45, -3.483, 0.45, 0.025, 0.0, -0.025, 0.0, -0.025, 0.45, 0.025, 0.0, -0.025, 0.45, 0.025, 0.45, 3.483, 0.0, -3.483, 0.0, -3.483, 0.45, 3.483, 0.0, -3.483, 0.45, 3.483, 0.45, -0.025, 0.0, 0.025, 0.0, 0.025, 0.45, -0.025, 0.0, 0.025, 0.45, -0.025, 0.45])
me_sm_labroofcorrected_b_main_roof_support_1__3_0_01.materials.append(mat_r17_wall)
me_sm_labroofcorrected_b_main_roof_support_1__3_0_01.update()

# ---- objects
ob_sm_labroofcorrected_b_main_roof_rg03_01 = bpy.data.objects.new('SM_LabRoofCorrected_B_Main_roof_RG03_01', me_sm_labroofcorrected_b_main_roof_rg03_01)
ob_sm_labroofcorrected_b_main_roof_rg03_02 = bpy.data.objects.new('SM_LabRoofCorrected_B_Main_roof_RG03_02', me_sm_labroofcorrected_b_main_roof_rg03_02)
ob_sm_labroofcorrected_b_main_roof_rg04_01 = bpy.data.objects.new('SM_LabRoofCorrected_B_Main_roof_RG04_01', me_sm_labroofcorrected_b_main_roof_rg04_01)
ob_sm_labroofcorrected_b_main_roof_rg08_01 = bpy.data.objects.new('SM_LabRoofCorrected_B_Main_roof_RG08_01', me_sm_labroofcorrected_b_main_roof_rg08_01)
ob_sm_labroofcorrected_b_main_roof_rg01_01 = bpy.data.objects.new('SM_LabRoofCorrected_B_Main_roof_RG01_01', me_sm_labroofcorrected_b_main_roof_rg01_01)
ob_sm_labroofcorrected_b_main_roof_rg02_01 = bpy.data.objects.new('SM_LabRoofCorrected_B_Main_roof_RG02_01', me_sm_labroofcorrected_b_main_roof_rg02_01)
ob_sm_labroofcorrected_b_main_roof_hall_1__1_0_01 = bpy.data.objects.new('SM_LabRoofCorrected_B_Main_roof_Hall_1__1_0_01', me_sm_labroofcorrected_b_main_roof_hall_1__1_0_01)
ob_sm_labroofcorrected_b_main_roof_hall_1__1_0_02 = bpy.data.objects.new('SM_LabRoofCorrected_B_Main_roof_Hall_1__1_0_02', me_sm_labroofcorrected_b_main_roof_hall_1__1_0_02)
ob_sm_labroofcorrected_b_main_roof_hall_1_0_1_01 = bpy.data.objects.new('SM_LabRoofCorrected_B_Main_roof_Hall_1_0_1_01', me_sm_labroofcorrected_b_main_roof_hall_1_0_1_01)
ob_sm_labroofcorrected_b_main_roof_hall_1_1_0_01 = bpy.data.objects.new('SM_LabRoofCorrected_B_Main_roof_Hall_1_1_0_01', me_sm_labroofcorrected_b_main_roof_hall_1_1_0_01)
ob_sm_labroofcorrected_b_main_roof_hall_1_2_0_01 = bpy.data.objects.new('SM_LabRoofCorrected_B_Main_roof_Hall_1_2_0_01', me_sm_labroofcorrected_b_main_roof_hall_1_2_0_01)
ob_sm_labroofcorrected_b_main_roof_hall_2__1_0_01 = bpy.data.objects.new('SM_LabRoofCorrected_B_Main_roof_Hall_2__1_0_01', me_sm_labroofcorrected_b_main_roof_hall_2__1_0_01)
ob_sm_labroofcorrected_b_main_roof_hall_2_2_0_01 = bpy.data.objects.new('SM_LabRoofCorrected_B_Main_roof_Hall_2_2_0_01', me_sm_labroofcorrected_b_main_roof_hall_2_2_0_01)
ob_sm_labroofcorrected_b_main_roof_hall_3_2_0_01 = bpy.data.objects.new('SM_LabRoofCorrected_B_Main_roof_Hall_3_2_0_01', me_sm_labroofcorrected_b_main_roof_hall_3_2_0_01)
ob_sm_labroofcorrected_b_main_roof_support_1__3_0_01 = bpy.data.objects.new('SM_LabRoofCorrected_B_Main_roof_Support_1__3_0_01', me_sm_labroofcorrected_b_main_roof_support_1__3_0_01)

# ---- transforms, parenting, visibility, modifiers, constraints
ob_sm_labroofcorrected_b_main_roof_rg03_01.location = (41.04, 5.508, 14.0)
ob_sm_labroofcorrected_b_main_roof_rg03_02.location = (29.62, 4.351, 14.0)
ob_sm_labroofcorrected_b_main_roof_rg04_01.location = (36.09, -5.767, 14.0)
ob_sm_labroofcorrected_b_main_roof_rg08_01.location = (43.15, -3.6, 14.0)
ob_sm_labroofcorrected_b_main_roof_rg01_01.location = (41.04, 29.11, 14.0)
ob_sm_labroofcorrected_b_main_roof_rg02_01.location = (43.75, 18.17, 14.0)
ob_sm_labroofcorrected_b_main_roof_hall_1__1_0_01.location = (23.87, -4.625, 14.0)
ob_sm_labroofcorrected_b_main_roof_hall_1__1_0_02.location = (25.48, -13.72, 14.0)
ob_sm_labroofcorrected_b_main_roof_hall_1_0_1_01.location = (23.87, 9.0, 14.0)
ob_sm_labroofcorrected_b_main_roof_hall_1_1_0_01.location = (23.87, 27.0, 14.0)
ob_sm_labroofcorrected_b_main_roof_hall_1_2_0_01.location = (27.0, 44.25, 14.0)
ob_sm_labroofcorrected_b_main_roof_hall_2__1_0_01.location = (42.81, -2.767, 14.0)
ob_sm_labroofcorrected_b_main_roof_hall_2_2_0_01.location = (45.0, 43.42, 14.0)
ob_sm_labroofcorrected_b_main_roof_hall_3_2_0_01.location = (62.31, 37.13, 14.0)
ob_sm_labroofcorrected_b_main_roof_support_1__3_0_01.location = (25.48, -39.48, 14.0)

# ---- collection membership
col_collection.objects.link(ob_sm_labroofcorrected_b_main_roof_rg03_01)
col_collection.objects.link(ob_sm_labroofcorrected_b_main_roof_rg03_02)
col_collection.objects.link(ob_sm_labroofcorrected_b_main_roof_rg04_01)
col_collection.objects.link(ob_sm_labroofcorrected_b_main_roof_rg08_01)
col_collection.objects.link(ob_sm_labroofcorrected_b_main_roof_rg01_01)
col_collection.objects.link(ob_sm_labroofcorrected_b_main_roof_rg02_01)
col_collection.objects.link(ob_sm_labroofcorrected_b_main_roof_hall_1__1_0_01)
col_collection.objects.link(ob_sm_labroofcorrected_b_main_roof_hall_1__1_0_02)
col_collection.objects.link(ob_sm_labroofcorrected_b_main_roof_hall_1_0_1_01)
col_collection.objects.link(ob_sm_labroofcorrected_b_main_roof_hall_1_1_0_01)
col_collection.objects.link(ob_sm_labroofcorrected_b_main_roof_hall_1_2_0_01)
col_collection.objects.link(ob_sm_labroofcorrected_b_main_roof_hall_2__1_0_01)
col_collection.objects.link(ob_sm_labroofcorrected_b_main_roof_hall_2_2_0_01)
col_collection.objects.link(ob_sm_labroofcorrected_b_main_roof_hall_3_2_0_01)
col_collection.objects.link(ob_sm_labroofcorrected_b_main_roof_support_1__3_0_01)

# ---- scene / render settings (as saved in the file)
scene.frame_start = 1; scene.frame_end = 250; scene.frame_set(1)
scene.render.engine = 'BLENDER_EEVEE_NEXT'
scene.render.bake_bias = 0.0
scene.render.bake_samples = 0
scene.render.compositor_device = 'GPU'
scene.eevee.use_volume_custom_range = False
scene.eevee.fast_gi_thickness_near = 0.1
scene.eevee.fast_gi_thickness_far = 0.0
scene.eevee.ray_tracing_options.screen_trace_thickness = 0.1
bpy.context.view_layer.update()

# ---- added for rendering (the .blend has no active camera and no usable light): camera, sun
cam_auto = bpy.data.cameras.new('AutoCamera')
cam_auto.lens = 50.0
cam_auto.sensor_width = 36.0
cam_auto.clip_end = 1769.85
ob_auto_camera = bpy.data.objects.new('AutoCamera', cam_auto)
scene.collection.objects.link(ob_auto_camera)
ob_auto_camera.location = (145.153, -116.254, 94.9023)
ob_auto_camera.rotation_euler = (1.09748, -7.21219e-08, 0.694738)
scene.camera = ob_auto_camera
light_auto_sun = bpy.data.lights.new('AutoSun', 'SUN')
light_auto_sun.energy = 3.0
light_auto_sun.angle = 0.0523599
ob_auto_sun = bpy.data.objects.new('AutoSun', light_auto_sun)
scene.collection.objects.link(ob_auto_sun)
ob_auto_sun.rotation_euler = (0.872665, 0.174533, 0.523599)
bpy.context.view_layer.update()

